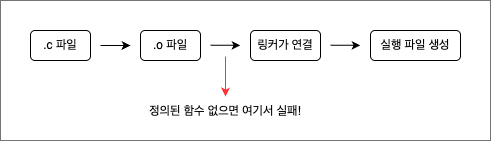

The diagram above was exported from draw.io. Its source (the exported page's mxGraphModel, read from the mxfile embedded in the PNG):
<mxGraphModel dx="951" dy="653" grid="0" gridSize="10" guides="1" tooltips="1" connect="1" arrows="1" fold="1" page="0" pageScale="1" pageWidth="850" pageHeight="1100" background="#ffffff" math="0" shadow="0">
  <root>
    <mxCell id="0" />
    <mxCell id="1" parent="0" />
    <mxCell id="2" value="" style="group" vertex="1" connectable="0" parent="1">
      <mxGeometry x="240" y="480" width="430" height="30" as="geometry" />
    </mxCell>
    <mxCell id="3" value="&lt;font color=&quot;#000000&quot;&gt;.c 파일&lt;/font&gt;" style="text;html=1;align=center;verticalAlign=middle;whiteSpace=wrap;rounded=1;fontColor=#000000;strokeColor=#000000;" vertex="1" parent="2">
      <mxGeometry width="60" height="30" as="geometry" />
    </mxCell>
    <mxCell id="4" value="" style="endArrow=classic;html=1;rounded=0;strokeColor=#000000;" edge="1" parent="2">
      <mxGeometry width="50" height="50" relative="1" as="geometry">
        <mxPoint x="70" y="15" as="sourcePoint" />
        <mxPoint x="100" y="15" as="targetPoint" />
      </mxGeometry>
    </mxCell>
    <mxCell id="5" value="&lt;font color=&quot;#000000&quot;&gt;.o 파일&lt;/font&gt;" style="text;html=1;align=center;verticalAlign=middle;whiteSpace=wrap;rounded=1;fontColor=#000000;strokeColor=#000000;" vertex="1" parent="2">
      <mxGeometry x="110" width="60" height="30" as="geometry" />
    </mxCell>
    <mxCell id="6" value="" style="endArrow=classic;html=1;rounded=0;strokeColor=#000000;" edge="1" parent="2">
      <mxGeometry width="50" height="50" relative="1" as="geometry">
        <mxPoint x="180" y="14.870000000000005" as="sourcePoint" />
        <mxPoint x="210" y="14.870000000000005" as="targetPoint" />
      </mxGeometry>
    </mxCell>
    <mxCell id="7" value="&lt;font color=&quot;#000000&quot;&gt;링커가 연결&lt;/font&gt;" style="text;html=1;align=center;verticalAlign=middle;whiteSpace=wrap;rounded=1;fontColor=#000000;strokeColor=#000000;" vertex="1" parent="2">
      <mxGeometry x="220" width="70" height="30" as="geometry" />
    </mxCell>
    <mxCell id="8" value="" style="endArrow=classic;html=1;rounded=0;strokeColor=#000000;" edge="1" parent="2">
      <mxGeometry width="50" height="50" relative="1" as="geometry">
        <mxPoint x="300" y="14.870000000000005" as="sourcePoint" />
        <mxPoint x="330" y="14.870000000000005" as="targetPoint" />
      </mxGeometry>
    </mxCell>
    <mxCell id="9" value="&lt;font color=&quot;#000000&quot;&gt;실행 파일 생성&lt;/font&gt;" style="text;html=1;align=center;verticalAlign=middle;whiteSpace=wrap;rounded=1;fontColor=#000000;strokeColor=#000000;" vertex="1" parent="2">
      <mxGeometry x="340" width="90" height="30" as="geometry" />
    </mxCell>
    <mxCell id="10" value="" style="endArrow=classic;html=1;rounded=0;strokeColor=#FF3333;" edge="1" parent="1">
      <mxGeometry width="50" height="50" relative="1" as="geometry">
        <mxPoint x="435" y="506" as="sourcePoint" />
        <mxPoint x="435" y="546" as="targetPoint" />
      </mxGeometry>
    </mxCell>
    <mxCell id="11" value="정의된 함수 없으면 여기서 실패!" style="text;html=1;align=center;verticalAlign=middle;whiteSpace=wrap;rounded=0;fontColor=#000000;" vertex="1" parent="1">
      <mxGeometry x="350" y="546" width="170" height="30" as="geometry" />
    </mxCell>
    <mxCell id="12" value="" style="rounded=0;whiteSpace=wrap;html=1;strokeColor=#747474;fillColor=none;" vertex="1" parent="1">
      <mxGeometry x="210" y="450" width="490" height="140" as="geometry" />
    </mxCell>
  </root>
</mxGraphModel>